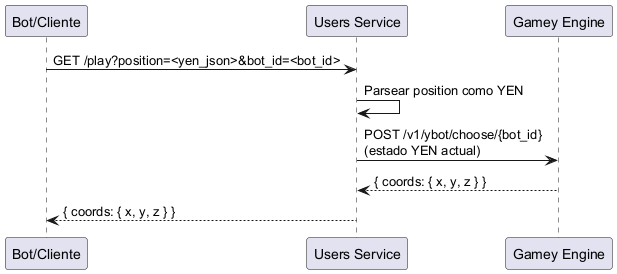

The diagram above was rendered by PlantUML. Its source (embedded in the PNG):
@startuml
participant "Bot/Cliente" as C
participant "Users Service" as US
participant "Gamey Engine" as GE

C -> US: GET /play?position=<yen_json>&bot_id=<bot_id>
US -> US: Parsear position como YEN
US -> GE: POST /v1/ybot/choose/{bot_id}\n(estado YEN actual)
GE --> US: { coords: { x, y, z } }
US --> C: { coords: { x, y, z } }
@enduml